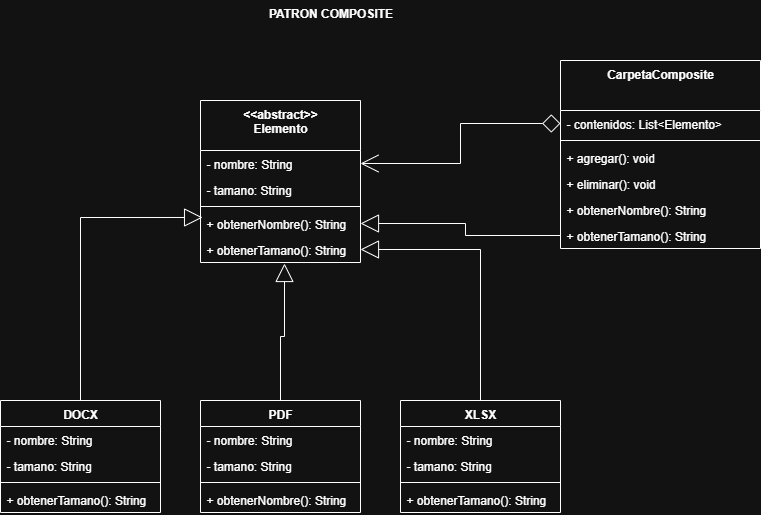

The diagram above was exported from draw.io. Its source (the exported page's mxGraphModel, read from the mxfile embedded in the PNG):
<mxGraphModel dx="1426" dy="811" grid="1" gridSize="10" guides="1" tooltips="1" connect="1" arrows="1" fold="1" page="1" pageScale="1" pageWidth="827" pageHeight="1169" math="0" shadow="0">
  <root>
    <mxCell id="0" />
    <mxCell id="1" parent="0" />
    <mxCell id="X7N1uUm4Hnw720njy0aQ-1" value="&lt;div&gt;&amp;lt;&amp;lt;abstract&amp;gt;&amp;gt;&lt;/div&gt;Elemento" style="swimlane;fontStyle=1;align=center;verticalAlign=top;childLayout=stackLayout;horizontal=1;startSize=50;horizontalStack=0;resizeParent=1;resizeParentMax=0;resizeLast=0;collapsible=1;marginBottom=0;whiteSpace=wrap;html=1;" vertex="1" parent="1">
      <mxGeometry x="240" y="150" width="160" height="162" as="geometry" />
    </mxCell>
    <mxCell id="X7N1uUm4Hnw720njy0aQ-60" value="- nombre: String" style="text;strokeColor=none;fillColor=none;align=left;verticalAlign=top;spacingLeft=4;spacingRight=4;overflow=hidden;rotatable=0;points=[[0,0.5],[1,0.5]];portConstraint=eastwest;whiteSpace=wrap;html=1;" vertex="1" parent="X7N1uUm4Hnw720njy0aQ-1">
      <mxGeometry y="50" width="160" height="26" as="geometry" />
    </mxCell>
    <mxCell id="X7N1uUm4Hnw720njy0aQ-2" value="- tamano: String" style="text;strokeColor=none;fillColor=none;align=left;verticalAlign=top;spacingLeft=4;spacingRight=4;overflow=hidden;rotatable=0;points=[[0,0.5],[1,0.5]];portConstraint=eastwest;whiteSpace=wrap;html=1;" vertex="1" parent="X7N1uUm4Hnw720njy0aQ-1">
      <mxGeometry y="76" width="160" height="26" as="geometry" />
    </mxCell>
    <mxCell id="X7N1uUm4Hnw720njy0aQ-3" value="" style="line;strokeWidth=1;fillColor=none;align=left;verticalAlign=middle;spacingTop=-1;spacingLeft=3;spacingRight=3;rotatable=0;labelPosition=right;points=[];portConstraint=eastwest;strokeColor=inherit;" vertex="1" parent="X7N1uUm4Hnw720njy0aQ-1">
      <mxGeometry y="102" width="160" height="8" as="geometry" />
    </mxCell>
    <mxCell id="X7N1uUm4Hnw720njy0aQ-4" value="+ obtenerNombre(): String" style="text;strokeColor=none;fillColor=none;align=left;verticalAlign=top;spacingLeft=4;spacingRight=4;overflow=hidden;rotatable=0;points=[[0,0.5],[1,0.5]];portConstraint=eastwest;whiteSpace=wrap;html=1;" vertex="1" parent="X7N1uUm4Hnw720njy0aQ-1">
      <mxGeometry y="110" width="160" height="26" as="geometry" />
    </mxCell>
    <mxCell id="X7N1uUm4Hnw720njy0aQ-41" value="+ obtenerTamano(): String" style="text;strokeColor=none;fillColor=none;align=left;verticalAlign=top;spacingLeft=4;spacingRight=4;overflow=hidden;rotatable=0;points=[[0,0.5],[1,0.5]];portConstraint=eastwest;whiteSpace=wrap;html=1;" vertex="1" parent="X7N1uUm4Hnw720njy0aQ-1">
      <mxGeometry y="136" width="160" height="26" as="geometry" />
    </mxCell>
    <mxCell id="X7N1uUm4Hnw720njy0aQ-5" value="PDF" style="swimlane;fontStyle=1;align=center;verticalAlign=top;childLayout=stackLayout;horizontal=1;startSize=26;horizontalStack=0;resizeParent=1;resizeParentMax=0;resizeLast=0;collapsible=1;marginBottom=0;whiteSpace=wrap;html=1;" vertex="1" parent="1">
      <mxGeometry x="240" y="450" width="160" height="112" as="geometry" />
    </mxCell>
    <mxCell id="X7N1uUm4Hnw720njy0aQ-37" value="- nombre: String" style="text;strokeColor=none;fillColor=none;align=left;verticalAlign=top;spacingLeft=4;spacingRight=4;overflow=hidden;rotatable=0;points=[[0,0.5],[1,0.5]];portConstraint=eastwest;whiteSpace=wrap;html=1;" vertex="1" parent="X7N1uUm4Hnw720njy0aQ-5">
      <mxGeometry y="26" width="160" height="26" as="geometry" />
    </mxCell>
    <mxCell id="X7N1uUm4Hnw720njy0aQ-6" value="- tamano: String" style="text;strokeColor=none;fillColor=none;align=left;verticalAlign=top;spacingLeft=4;spacingRight=4;overflow=hidden;rotatable=0;points=[[0,0.5],[1,0.5]];portConstraint=eastwest;whiteSpace=wrap;html=1;" vertex="1" parent="X7N1uUm4Hnw720njy0aQ-5">
      <mxGeometry y="52" width="160" height="26" as="geometry" />
    </mxCell>
    <mxCell id="X7N1uUm4Hnw720njy0aQ-7" value="" style="line;strokeWidth=1;fillColor=none;align=left;verticalAlign=middle;spacingTop=-1;spacingLeft=3;spacingRight=3;rotatable=0;labelPosition=right;points=[];portConstraint=eastwest;strokeColor=inherit;" vertex="1" parent="X7N1uUm4Hnw720njy0aQ-5">
      <mxGeometry y="78" width="160" height="8" as="geometry" />
    </mxCell>
    <mxCell id="X7N1uUm4Hnw720njy0aQ-8" value="+ obtenerNombre(): String" style="text;strokeColor=none;fillColor=none;align=left;verticalAlign=top;spacingLeft=4;spacingRight=4;overflow=hidden;rotatable=0;points=[[0,0.5],[1,0.5]];portConstraint=eastwest;whiteSpace=wrap;html=1;" vertex="1" parent="X7N1uUm4Hnw720njy0aQ-5">
      <mxGeometry y="86" width="160" height="26" as="geometry" />
    </mxCell>
    <mxCell id="X7N1uUm4Hnw720njy0aQ-59" style="edgeStyle=orthogonalEdgeStyle;rounded=0;orthogonalLoop=1;jettySize=auto;html=1;entryX=1;entryY=0.5;entryDx=0;entryDy=0;endSize=16;endArrow=block;endFill=0;" edge="1" parent="1" source="X7N1uUm4Hnw720njy0aQ-42" target="X7N1uUm4Hnw720njy0aQ-41">
      <mxGeometry relative="1" as="geometry" />
    </mxCell>
    <mxCell id="X7N1uUm4Hnw720njy0aQ-42" value="XLSX" style="swimlane;fontStyle=1;align=center;verticalAlign=top;childLayout=stackLayout;horizontal=1;startSize=26;horizontalStack=0;resizeParent=1;resizeParentMax=0;resizeLast=0;collapsible=1;marginBottom=0;whiteSpace=wrap;html=1;" vertex="1" parent="1">
      <mxGeometry x="440" y="450" width="160" height="112" as="geometry" />
    </mxCell>
    <mxCell id="X7N1uUm4Hnw720njy0aQ-43" value="- nombre: String" style="text;strokeColor=none;fillColor=none;align=left;verticalAlign=top;spacingLeft=4;spacingRight=4;overflow=hidden;rotatable=0;points=[[0,0.5],[1,0.5]];portConstraint=eastwest;whiteSpace=wrap;html=1;" vertex="1" parent="X7N1uUm4Hnw720njy0aQ-42">
      <mxGeometry y="26" width="160" height="26" as="geometry" />
    </mxCell>
    <mxCell id="X7N1uUm4Hnw720njy0aQ-44" value="- tamano: String" style="text;strokeColor=none;fillColor=none;align=left;verticalAlign=top;spacingLeft=4;spacingRight=4;overflow=hidden;rotatable=0;points=[[0,0.5],[1,0.5]];portConstraint=eastwest;whiteSpace=wrap;html=1;" vertex="1" parent="X7N1uUm4Hnw720njy0aQ-42">
      <mxGeometry y="52" width="160" height="26" as="geometry" />
    </mxCell>
    <mxCell id="X7N1uUm4Hnw720njy0aQ-45" value="" style="line;strokeWidth=1;fillColor=none;align=left;verticalAlign=middle;spacingTop=-1;spacingLeft=3;spacingRight=3;rotatable=0;labelPosition=right;points=[];portConstraint=eastwest;strokeColor=inherit;" vertex="1" parent="X7N1uUm4Hnw720njy0aQ-42">
      <mxGeometry y="78" width="160" height="8" as="geometry" />
    </mxCell>
    <mxCell id="X7N1uUm4Hnw720njy0aQ-46" value="+ obtenerTamano(): String" style="text;strokeColor=none;fillColor=none;align=left;verticalAlign=top;spacingLeft=4;spacingRight=4;overflow=hidden;rotatable=0;points=[[0,0.5],[1,0.5]];portConstraint=eastwest;whiteSpace=wrap;html=1;" vertex="1" parent="X7N1uUm4Hnw720njy0aQ-42">
      <mxGeometry y="86" width="160" height="26" as="geometry" />
    </mxCell>
    <mxCell id="X7N1uUm4Hnw720njy0aQ-47" value="DOCX" style="swimlane;fontStyle=1;align=center;verticalAlign=top;childLayout=stackLayout;horizontal=1;startSize=26;horizontalStack=0;resizeParent=1;resizeParentMax=0;resizeLast=0;collapsible=1;marginBottom=0;whiteSpace=wrap;html=1;" vertex="1" parent="1">
      <mxGeometry x="40" y="450" width="160" height="112" as="geometry" />
    </mxCell>
    <mxCell id="X7N1uUm4Hnw720njy0aQ-48" value="- nombre: String" style="text;strokeColor=none;fillColor=none;align=left;verticalAlign=top;spacingLeft=4;spacingRight=4;overflow=hidden;rotatable=0;points=[[0,0.5],[1,0.5]];portConstraint=eastwest;whiteSpace=wrap;html=1;" vertex="1" parent="X7N1uUm4Hnw720njy0aQ-47">
      <mxGeometry y="26" width="160" height="26" as="geometry" />
    </mxCell>
    <mxCell id="X7N1uUm4Hnw720njy0aQ-49" value="- tamano: String" style="text;strokeColor=none;fillColor=none;align=left;verticalAlign=top;spacingLeft=4;spacingRight=4;overflow=hidden;rotatable=0;points=[[0,0.5],[1,0.5]];portConstraint=eastwest;whiteSpace=wrap;html=1;" vertex="1" parent="X7N1uUm4Hnw720njy0aQ-47">
      <mxGeometry y="52" width="160" height="26" as="geometry" />
    </mxCell>
    <mxCell id="X7N1uUm4Hnw720njy0aQ-50" value="" style="line;strokeWidth=1;fillColor=none;align=left;verticalAlign=middle;spacingTop=-1;spacingLeft=3;spacingRight=3;rotatable=0;labelPosition=right;points=[];portConstraint=eastwest;strokeColor=inherit;" vertex="1" parent="X7N1uUm4Hnw720njy0aQ-47">
      <mxGeometry y="78" width="160" height="8" as="geometry" />
    </mxCell>
    <mxCell id="X7N1uUm4Hnw720njy0aQ-51" value="+ obtenerTamano(): String" style="text;strokeColor=none;fillColor=none;align=left;verticalAlign=top;spacingLeft=4;spacingRight=4;overflow=hidden;rotatable=0;points=[[0,0.5],[1,0.5]];portConstraint=eastwest;whiteSpace=wrap;html=1;" vertex="1" parent="X7N1uUm4Hnw720njy0aQ-47">
      <mxGeometry y="86" width="160" height="26" as="geometry" />
    </mxCell>
    <mxCell id="X7N1uUm4Hnw720njy0aQ-52" value="&lt;div&gt;CarpetaComposite&lt;/div&gt;" style="swimlane;fontStyle=1;align=center;verticalAlign=top;childLayout=stackLayout;horizontal=1;startSize=50;horizontalStack=0;resizeParent=1;resizeParentMax=0;resizeLast=0;collapsible=1;marginBottom=0;whiteSpace=wrap;html=1;" vertex="1" parent="1">
      <mxGeometry x="600" y="110" width="200" height="188" as="geometry" />
    </mxCell>
    <mxCell id="X7N1uUm4Hnw720njy0aQ-53" value="- contenidos: List&amp;lt;Elemento&amp;gt;" style="text;strokeColor=none;fillColor=none;align=left;verticalAlign=top;spacingLeft=4;spacingRight=4;overflow=hidden;rotatable=0;points=[[0,0.5],[1,0.5]];portConstraint=eastwest;whiteSpace=wrap;html=1;" vertex="1" parent="X7N1uUm4Hnw720njy0aQ-52">
      <mxGeometry y="50" width="200" height="26" as="geometry" />
    </mxCell>
    <mxCell id="X7N1uUm4Hnw720njy0aQ-54" value="" style="line;strokeWidth=1;fillColor=none;align=left;verticalAlign=middle;spacingTop=-1;spacingLeft=3;spacingRight=3;rotatable=0;labelPosition=right;points=[];portConstraint=eastwest;strokeColor=inherit;" vertex="1" parent="X7N1uUm4Hnw720njy0aQ-52">
      <mxGeometry y="76" width="200" height="8" as="geometry" />
    </mxCell>
    <mxCell id="X7N1uUm4Hnw720njy0aQ-67" value="+ agregar(): void" style="text;strokeColor=none;fillColor=none;align=left;verticalAlign=top;spacingLeft=4;spacingRight=4;overflow=hidden;rotatable=0;points=[[0,0.5],[1,0.5]];portConstraint=eastwest;whiteSpace=wrap;html=1;" vertex="1" parent="X7N1uUm4Hnw720njy0aQ-52">
      <mxGeometry y="84" width="200" height="26" as="geometry" />
    </mxCell>
    <mxCell id="X7N1uUm4Hnw720njy0aQ-66" value="+ eliminar(): void" style="text;strokeColor=none;fillColor=none;align=left;verticalAlign=top;spacingLeft=4;spacingRight=4;overflow=hidden;rotatable=0;points=[[0,0.5],[1,0.5]];portConstraint=eastwest;whiteSpace=wrap;html=1;" vertex="1" parent="X7N1uUm4Hnw720njy0aQ-52">
      <mxGeometry y="110" width="200" height="26" as="geometry" />
    </mxCell>
    <mxCell id="X7N1uUm4Hnw720njy0aQ-56" value="+ obtenerNombre(): String" style="text;strokeColor=none;fillColor=none;align=left;verticalAlign=top;spacingLeft=4;spacingRight=4;overflow=hidden;rotatable=0;points=[[0,0.5],[1,0.5]];portConstraint=eastwest;whiteSpace=wrap;html=1;" vertex="1" parent="X7N1uUm4Hnw720njy0aQ-52">
      <mxGeometry y="136" width="200" height="26" as="geometry" />
    </mxCell>
    <mxCell id="X7N1uUm4Hnw720njy0aQ-63" value="+ obtenerTamano(): String" style="text;strokeColor=none;fillColor=none;align=left;verticalAlign=top;spacingLeft=4;spacingRight=4;overflow=hidden;rotatable=0;points=[[0,0.5],[1,0.5]];portConstraint=eastwest;whiteSpace=wrap;html=1;" vertex="1" parent="X7N1uUm4Hnw720njy0aQ-52">
      <mxGeometry y="162" width="200" height="26" as="geometry" />
    </mxCell>
    <mxCell id="X7N1uUm4Hnw720njy0aQ-57" style="edgeStyle=orthogonalEdgeStyle;rounded=0;orthogonalLoop=1;jettySize=auto;html=1;entryX=0.013;entryY=0.269;entryDx=0;entryDy=0;entryPerimeter=0;endArrow=block;endFill=0;endSize=16;" edge="1" parent="1" source="X7N1uUm4Hnw720njy0aQ-47" target="X7N1uUm4Hnw720njy0aQ-4">
      <mxGeometry relative="1" as="geometry" />
    </mxCell>
    <mxCell id="X7N1uUm4Hnw720njy0aQ-58" style="edgeStyle=orthogonalEdgeStyle;rounded=0;orthogonalLoop=1;jettySize=auto;html=1;entryX=0.525;entryY=1.038;entryDx=0;entryDy=0;entryPerimeter=0;endSize=16;endArrow=block;endFill=0;" edge="1" parent="1" source="X7N1uUm4Hnw720njy0aQ-5" target="X7N1uUm4Hnw720njy0aQ-41">
      <mxGeometry relative="1" as="geometry" />
    </mxCell>
    <mxCell id="X7N1uUm4Hnw720njy0aQ-64" style="edgeStyle=orthogonalEdgeStyle;rounded=0;orthogonalLoop=1;jettySize=auto;html=1;endArrow=diamond;endFill=0;exitX=1;exitY=0.5;exitDx=0;exitDy=0;endSize=16;startArrow=open;startFill=0;startSize=16;" edge="1" parent="1" source="X7N1uUm4Hnw720njy0aQ-60" target="X7N1uUm4Hnw720njy0aQ-53">
      <mxGeometry relative="1" as="geometry" />
    </mxCell>
    <mxCell id="X7N1uUm4Hnw720njy0aQ-65" style="edgeStyle=orthogonalEdgeStyle;rounded=0;orthogonalLoop=1;jettySize=auto;html=1;entryX=1;entryY=0.5;entryDx=0;entryDy=0;endArrow=block;endFill=0;endSize=16;" edge="1" parent="1" source="X7N1uUm4Hnw720njy0aQ-63" target="X7N1uUm4Hnw720njy0aQ-4">
      <mxGeometry relative="1" as="geometry" />
    </mxCell>
    <mxCell id="X7N1uUm4Hnw720njy0aQ-68" value="PATRON COMPOSITE" style="text;align=center;fontStyle=1;verticalAlign=middle;spacingLeft=3;spacingRight=3;strokeColor=none;rotatable=0;points=[[0,0.5],[1,0.5]];portConstraint=eastwest;html=1;" vertex="1" parent="1">
      <mxGeometry x="290" y="50" width="160" height="26" as="geometry" />
    </mxCell>
  </root>
</mxGraphModel>